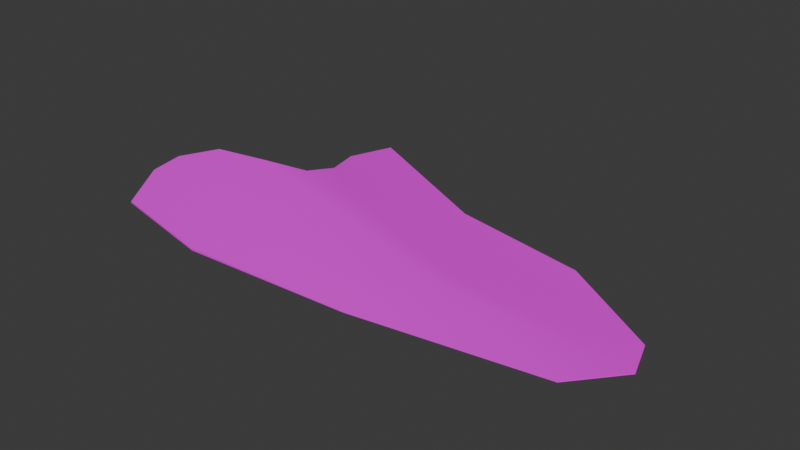 # Source: Spill.blend  (saved by Blender 4.3.34; exported with 4.5.12 LTS)
import bpy
from mathutils import Matrix  # noqa: F401  (used for matrix-valued properties, if any)

bpy.ops.wm.read_factory_settings(use_empty=True)
scene = bpy.context.scene
scene.name = 'Scene'

# ---- collections
col_collection = bpy.data.collections.new('Collection'); scene.collection.children.link(col_collection)

# ---- images (referenced by path relative to the original .blend; pixels are not part of the script)
import os
ASSET_DIR = os.environ.get("B2B_ASSET_DIR", "")  # directory of the original .blend (textures are referenced by path, not embedded)
HERE = os.path.dirname(os.path.abspath(__file__))  # packed textures are extracted next to this script under _unpacked/

def load_image(name, relpath, width, height, colorspace="sRGB"):
    """Load a texture the original file referenced (path relative to the .blend, or extracted next to this script)."""
    p = next((c for c in (os.path.join(HERE, relpath), os.path.join(ASSET_DIR, relpath)) if relpath and os.path.exists(c)), "")
    if p:
        img = bpy.data.images.load(p, check_existing=True)
        img.name = name
    else:  # same state as the original file: an image datablock whose file is absent (Cycles renders it pink)
        img = bpy.data.images.new(name, width, height)
        img.source = "FILE"
        img.filepath = "//" + (relpath or name)
    img.colorspace_settings.name = colorspace
    return img
img_grass_4_png = load_image('Grass 4.png', 'Grass 4.png', 1024, 1024, 'sRGB')

# ---- materials (node trees are filled in below, after node groups)
mat_slimetexture = bpy.data.materials.new('SlimeTexture')

# ---- material node trees
mat_slimetexture.use_nodes = True; mat_slimetexture.node_tree.nodes.clear()
_N = mat_slimetexture.node_tree.nodes; _L = mat_slimetexture.node_tree.links
n0 = _N.new('ShaderNodeBsdfPrincipled'); n0.name = 'Principled BSDF'; n0.location = (10, 300)
n1 = _N.new('ShaderNodeOutputMaterial'); n1.name = 'Material Output'; n1.location = (300, 300)
n2 = _N.new('ShaderNodeTexImage'); n2.name = 'Image Texture'; n2.location = (-280, 280)
n2.image = img_grass_4_png
_L.new(n0.outputs[0], n1.inputs[0])
_L.new(n2.outputs[0], n0.inputs[0])
n1.is_active_output = True

# ---- world
world_world = bpy.data.worlds.new('World'); scene.world = world_world
world_world.use_nodes = True; world_world.node_tree.nodes.clear()
_N = world_world.node_tree.nodes; _L = world_world.node_tree.links
n0 = _N.new('ShaderNodeOutputWorld'); n0.name = 'World Output'; n0.location = (300, 300)
n1 = _N.new('ShaderNodeBackground'); n1.name = 'Background'; n1.location = (10, 300)
n1.inputs[0].default_value = (0.05088, 0.05088, 0.05088, 1.0)
_L.new(n1.outputs[0], n0.inputs[0])
n0.is_active_output = True
world_world.color = (0.05088, 0.05088, 0.05088)
world_world.sun_shadow_jitter_overblur = 0.0

# ---- meshes
me_cube_001 = bpy.data.meshes.new('Cube.001')
me_cube_001.from_pydata([(-3.275, -0.2074, -1.0), (-3.275, -0.2074, -0.8804), (-1.211, 2.242, -1.0), (-1.211, 2.242, -0.9798), (-2.744, -1.516, -1.0), (-2.744, -1.516, -0.9754), (3.023, 0.7623, -1.0), (3.023, 0.7623, -0.978), (-1.336, 0.5295, -1.0), (-1.336, 0.5295, -0.8134), (4.121, -1.367, -1.0), (4.121, -1.367, -0.9896), (1.033, 1.148, -1.0), (1.033, 1.148, -0.9807), (-3.198, -0.7356, -1.0), (-3.198, -0.7356, -0.8963), (1.981, -0.6687, -0.8951), (1.981, -0.6687, -1.0), (-2.85, 0.2243, -1.0), (-1.033, -1.893, -0.9704), (-2.85, 0.2243, -0.7899), (-1.033, -1.893, -1.0), (-0.2415, -1.17, -0.8999), (-0.2415, -1.17, -1.0), (-1.971, 0.3355, -0.762), (1.462, -1.773, -1.0), (-1.971, 0.3355, -1.0), (1.462, -1.773, -0.9848), (1.207, -1.026, -0.9116), (1.207, -1.026, -1.0), (-1.402, 1.539, -0.9438), (4.488, -0.1652, -1.0), (-1.402, 1.539, -1.0), (4.488, -0.1652, -0.9877), (1.852, 0.4646, -1.0), (1.852, 0.4646, -0.9676), (-1.215, 0.9741, -1.0), (4.672, -0.7107, -0.9904), (2.02, -0.4187, -1.0), (2.02, -0.4187, -0.9066), (-1.215, 0.9741, -0.8855), (4.672, -0.7107, -1.0)], [], [(32, 30, 3, 2), (12, 13, 7, 6), (21, 19, 5, 4), (14, 15, 1, 0), (23, 21, 4, 14), (22, 20, 1, 15), (39, 40, 9, 16), (38, 41, 10, 17), (41, 37, 11, 10), (26, 24, 9, 8), (36, 38, 17, 8), (37, 39, 16, 11), (19, 22, 15, 5), (18, 23, 14, 0), (4, 5, 15, 14), (2, 3, 13, 12), (26, 29, 23, 18), (27, 28, 22, 19), (0, 1, 20, 18), (28, 24, 20, 22), (29, 25, 21, 23), (25, 27, 19, 21), (10, 11, 27, 25), (17, 10, 25, 29), (16, 9, 24, 28), (11, 16, 28, 27), (8, 17, 29, 26), (18, 20, 24, 26), (7, 13, 35, 33), (2, 12, 34, 32), (6, 7, 33, 31), (12, 6, 31, 34), (13, 3, 30, 35), (36, 40, 30, 32), (8, 9, 40, 36), (33, 35, 39, 37), (32, 34, 38, 36), (31, 33, 37, 41), (34, 31, 41, 38), (35, 30, 40, 39)])
me_cube_001.polygons.foreach_set('use_smooth', [True] * 40)
_k = set([(1, 15), (1, 20), (3, 13), (3, 30), (5, 15), (5, 19), (7, 13), (7, 33), (9, 24), (9, 40), (11, 27), (11, 37), (19, 27), (20, 24), (30, 40), (33, 37)])
me_cube_001.attributes.new('sharp_edge', 'BOOLEAN', 'EDGE').data.foreach_set('value', [ (min(e.vertices), max(e.vertices)) in _k for e in me_cube_001.edges])
_uv = me_cube_001.uv_layers.new(name='UVMap')
_uv.uv.foreach_set('vector', [-0.02405, 0.8518, -0.02405, 0.8518, 0.02687, 1.04, 0.02687, 1.04, 0.6268, 0.7475, 0.6268, 0.7475, 1.159, 0.6444, 1.159, 0.6444, 0.07465, -0.0652, 0.07465, -0.0652, -0.3826, 0.03539, -0.3826, 0.03539, -0.5039, 0.2441, -0.5039, 0.2441, -0.5246, 0.3852, -0.5246, 0.3852, 0.2861, 0.1281, 0.07465, -0.0652, -0.3826, 0.03539, -0.5039, 0.2441, 0.2861, 0.1281, -0.4109, 0.5006, -0.5246, 0.3852, -0.5039, 0.2441, 0.8903, 0.3287, 0.02601, 0.701, -0.006358, 0.5822, 0.8801, 0.262, 0.8903, 0.3287, 1.599, 0.2507, 1.452, 0.07543, 0.8801, 0.262, 1.599, 0.2507, 1.599, 0.2507, 1.452, 0.07543, 1.452, 0.07543, -0.1762, 0.5303, -0.1762, 0.5303, -0.006358, 0.5822, -0.006358, 0.5822, 0.02601, 0.701, 0.8903, 0.3287, 0.8801, 0.262, -0.006358, 0.5822, 1.599, 0.2507, 0.8903, 0.3287, 0.8801, 0.262, 1.452, 0.07543, 0.07465, -0.0652, 0.2861, 0.1281, -0.5039, 0.2441, -0.3826, 0.03539, -0.4109, 0.5006, 0.2861, 0.1281, -0.5039, 0.2441, -0.5246, 0.3852, -0.3826, 0.03539, -0.3826, 0.03539, -0.5039, 0.2441, -0.5039, 0.2441, 0.02687, 1.04, 0.02687, 1.04, 0.6268, 0.7475, 0.6268, 0.7475, -0.1762, 0.5303, 0.6732, 0.1666, 0.2861, 0.1281, -0.4109, 0.5006, 0.7412, -0.03306, 0.6732, 0.1666, 0.2861, 0.1281, 0.07465, -0.0652, -0.5246, 0.3852, -0.5246, 0.3852, -0.4109, 0.5006, -0.4109, 0.5006, 0.6732, 0.1666, -0.1762, 0.5303, -0.4109, 0.5006, 0.2861, 0.1281, 0.6732, 0.1666, 0.7412, -0.03306, 0.07465, -0.0652, 0.2861, 0.1281, 0.7412, -0.03306, 0.7412, -0.03306, 0.07465, -0.0652, 0.07465, -0.0652, 1.452, 0.07543, 1.452, 0.07543, 0.7412, -0.03306, 0.7412, -0.03306, 0.8801, 0.262, 1.452, 0.07543, 0.7412, -0.03306, 0.6732, 0.1666, 0.8801, 0.262, -0.006358, 0.5822, -0.1762, 0.5303, 0.6732, 0.1666, 1.452, 0.07543, 0.8801, 0.262, 0.6732, 0.1666, 0.7412, -0.03306, -0.006358, 0.5822, 0.8801, 0.262, 0.6732, 0.1666, -0.1762, 0.5303, -0.4109, 0.5006, -0.4109, 0.5006, -0.1762, 0.5303, -0.1762, 0.5303, 1.159, 0.6444, 0.6268, 0.7475, 0.8457, 0.5648, 1.55, 0.3965, 0.02687, 1.04, 0.6268, 0.7475, 0.8457, 0.5648, -0.02405, 0.8518, 1.159, 0.6444, 1.159, 0.6444, 1.55, 0.3965, 1.55, 0.3965, 0.6268, 0.7475, 1.159, 0.6444, 1.55, 0.3965, 0.8457, 0.5648, 0.6268, 0.7475, 0.02687, 1.04, -0.02405, 0.8518, 0.8457, 0.5648, 0.02601, 0.701, 0.02601, 0.701, -0.02405, 0.8518, -0.02405, 0.8518, -0.006358, 0.5822, -0.006358, 0.5822, 0.02601, 0.701, 0.02601, 0.701, 1.55, 0.3965, 0.8457, 0.5648, 0.8903, 0.3287, 1.599, 0.2507, -0.02405, 0.8518, 0.8457, 0.5648, 0.8903, 0.3287, 0.02601, 0.701, 1.55, 0.3965, 1.55, 0.3965, 1.599, 0.2507, 1.599, 0.2507, 0.8457, 0.5648, 1.55, 0.3965, 1.599, 0.2507, 0.8903, 0.3287, 0.8457, 0.5648, -0.02405, 0.8518, 0.02601, 0.701, 0.8903, 0.3287])
me_cube_001.materials.append(mat_slimetexture)
me_cube_001.update()

# ---- objects
ob_empty = bpy.data.objects.new('Empty', None)
ob_cube = bpy.data.objects.new('Cube', me_cube_001)

# ---- transforms, parenting, visibility, modifiers, constraints
ob_empty.location = (0.0, 0.0, 0.0)
ob_empty.scale = (3.614, 3.614, 3.614)
ob_empty.empty_display_type = 'IMAGE'
ob_empty.empty_display_size = 5.0
ob_empty.empty_image_depth = 'BACK'
ob_empty.show_empty_image_perspective = False
ob_empty.use_empty_image_alpha = True
ob_empty.empty_image_side = 'FRONT'
ob_empty.color = (1.0, 1.0, 1.0, 0.5)
ob_cube.location = (-3.194, 0.0, 2.194)
_m = ob_cube.modifiers.new('EdgeSplit', 'EDGE_SPLIT')

# ---- collection membership
col_collection.objects.link(ob_empty)
col_collection.objects.link(ob_cube)

# ---- scene / render settings (as saved in the file)
scene.frame_start = 1; scene.frame_end = 250; scene.frame_set(1)
scene.render.engine = 'BLENDER_EEVEE_NEXT'
bpy.context.view_layer.update()

# ---- added for rendering (the .blend has no active camera and no usable light): camera, sun
cam_auto = bpy.data.cameras.new('AutoCamera')
cam_auto.lens = 50.0
cam_auto.sensor_width = 36.0
cam_auto.clip_end = 1000.0
ob_auto_camera = bpy.data.objects.new('AutoCamera', cam_auto)
scene.collection.objects.link(ob_auto_camera)
ob_auto_camera.location = (5.79512, -9.77484, 7.94637)
ob_auto_camera.rotation_euler = (1.09748, -7.21219e-08, 0.694738)
scene.camera = ob_auto_camera
light_auto_sun = bpy.data.lights.new('AutoSun', 'SUN')
light_auto_sun.energy = 3.0
light_auto_sun.angle = 0.0523599
ob_auto_sun = bpy.data.objects.new('AutoSun', light_auto_sun)
scene.collection.objects.link(ob_auto_sun)
ob_auto_sun.rotation_euler = (0.872665, 0.174533, 0.523599)
bpy.context.view_layer.update()
